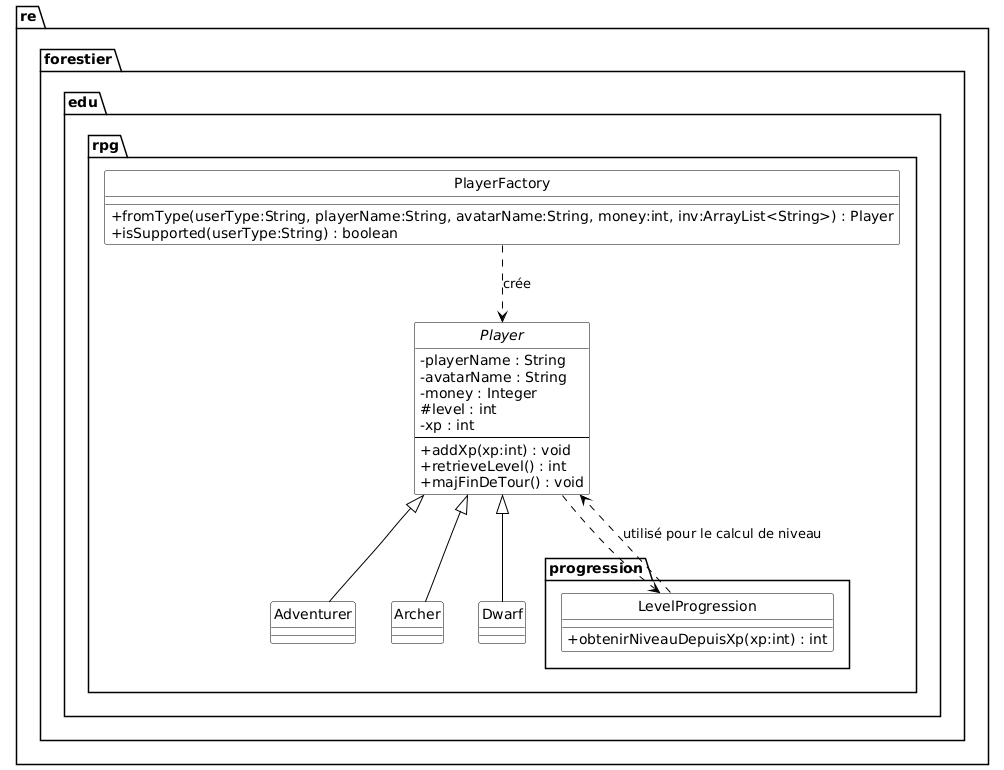

The diagram above was rendered by PlantUML. Its source (embedded in the PNG):
@startuml
' --- style proche du croquis ---
skinparam style strictuml
skinparam classAttributeIconSize 0
skinparam ArrowColor Black
skinparam ClassBorderColor Black
skinparam ClassBackgroundColor White
skinparam ClassFontColor Black

package "re.forestier.edu.rpg" {
  abstract class Player {
    - playerName : String
    - avatarName : String
    - money : Integer
    # level : int
    - xp : int
    --
    + addXp(xp:int) : void
    + retrieveLevel() : int
    + majFinDeTour() : void
  }

  class Adventurer
  class Archer
  class Dwarf

  class PlayerFactory {
    + fromType(userType:String, playerName:String, avatarName:String, money:int, inv:ArrayList<String>) : Player
    + isSupported(userType:String) : boolean
  }
}

package "re.forestier.edu.rpg.progression" {
  class LevelProgression {
    + obtenirNiveauDepuisXp(xp:int) : int
  }
}

' --- relations comme dans ton croquis ---
Player <|-- Adventurer
Player <|-- Archer
Player <|-- Dwarf

' la classe de droite “pousse” vers Player (dépendance utilisée par Player)
LevelProgression ..> Player : utilisé pour le calcul de niveau
' (sens logique : Player ..> LevelProgression ; si tu veux une flèche visuelle entrante, inverse la flèche)
Player ..> LevelProgression

' fabrique en haut, indépendante, qui “crée” des Player concrets
PlayerFactory ..> Player : crée
@enduml